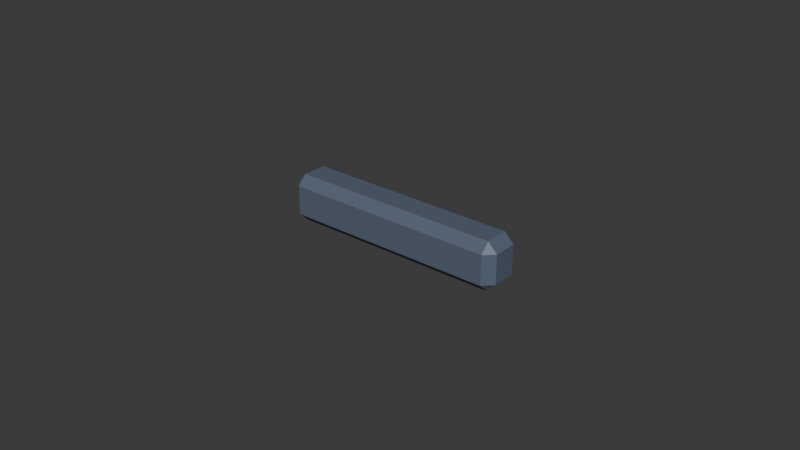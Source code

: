 # Source: left_shoulder__edge_trim__base.blend  (saved by Blender 5.1.30; exported with 4.5.12 LTS)
import bpy
from mathutils import Matrix  # noqa: F401  (used for matrix-valued properties, if any)

bpy.ops.wm.read_factory_settings(use_empty=True)
scene = bpy.context.scene
scene.name = 'Scene'

# ---- collections
col_collection = bpy.data.collections.new('Collection'); scene.collection.children.link(col_collection)
col_build_helmet__base = bpy.data.collections.new('build_helmet__base'); scene.collection.children.link(col_build_helmet__base)
col_build_helmet__sleek = bpy.data.collections.new('build_helmet__sleek'); scene.collection.children.link(col_build_helmet__sleek)
col_build_helmet__bold = bpy.data.collections.new('build_helmet__bold'); scene.collection.children.link(col_build_helmet__bold)
col_build_chest__base = bpy.data.collections.new('build_chest__base'); scene.collection.children.link(col_build_chest__base)
col_build_chest__sleek = bpy.data.collections.new('build_chest__sleek'); scene.collection.children.link(col_build_chest__sleek)
col_build_chest__bold = bpy.data.collections.new('build_chest__bold'); scene.collection.children.link(col_build_chest__bold)
col_build_back__base = bpy.data.collections.new('build_back__base'); scene.collection.children.link(col_build_back__base)
col_build_back__sleek = bpy.data.collections.new('build_back__sleek'); scene.collection.children.link(col_build_back__sleek)
col_build_back__bold = bpy.data.collections.new('build_back__bold'); scene.collection.children.link(col_build_back__bold)
col_build_waist__base = bpy.data.collections.new('build_waist__base'); scene.collection.children.link(col_build_waist__base)
col_build_waist__sleek = bpy.data.collections.new('build_waist__sleek'); scene.collection.children.link(col_build_waist__sleek)
col_build_waist__bold = bpy.data.collections.new('build_waist__bold'); scene.collection.children.link(col_build_waist__bold)
col_build_left_shoulder__base = bpy.data.collections.new('build_left_shoulder__base'); scene.collection.children.link(col_build_left_shoulder__base)
col_build_left_shoulder__sleek = bpy.data.collections.new('build_left_shoulder__sleek'); scene.collection.children.link(col_build_left_shoulder__sleek)
col_build_left_shoulder__bold = bpy.data.collections.new('build_left_shoulder__bold'); scene.collection.children.link(col_build_left_shoulder__bold)
col_build_right_shoulder__base = bpy.data.collections.new('build_right_shoulder__base'); scene.collection.children.link(col_build_right_shoulder__base)
col_build_right_shoulder__sleek = bpy.data.collections.new('build_right_shoulder__sleek'); scene.collection.children.link(col_build_right_shoulder__sleek)
col_build_right_shoulder__bold = bpy.data.collections.new('build_right_shoulder__bold'); scene.collection.children.link(col_build_right_shoulder__bold)
col_build_left_shin__base = bpy.data.collections.new('build_left_shin__base'); scene.collection.children.link(col_build_left_shin__base)
col_build_left_shin__sleek = bpy.data.collections.new('build_left_shin__sleek'); scene.collection.children.link(col_build_left_shin__sleek)
col_build_left_shin__bold = bpy.data.collections.new('build_left_shin__bold'); scene.collection.children.link(col_build_left_shin__bold)
col_build_right_shin__base = bpy.data.collections.new('build_right_shin__base'); scene.collection.children.link(col_build_right_shin__base)
col_build_right_shin__sleek = bpy.data.collections.new('build_right_shin__sleek'); scene.collection.children.link(col_build_right_shin__sleek)
col_build_right_shin__bold = bpy.data.collections.new('build_right_shin__bold'); scene.collection.children.link(col_build_right_shin__bold)
col_build_helmet__crest__base = bpy.data.collections.new('build_helmet__crest__base'); scene.collection.children.link(col_build_helmet__crest__base)
col_build_helmet__visor_trim__base = bpy.data.collections.new('build_helmet__visor_trim__base'); scene.collection.children.link(col_build_helmet__visor_trim__base)
col_build_chest__chest_core__base = bpy.data.collections.new('build_chest__chest_core__base'); scene.collection.children.link(col_build_chest__chest_core__base)
col_build_chest__rib_trim__base = bpy.data.collections.new('build_chest__rib_trim__base'); scene.collection.children.link(col_build_chest__rib_trim__base)
col_build_back__spine_ridge__base = bpy.data.collections.new('build_back__spine_ridge__base'); scene.collection.children.link(col_build_back__spine_ridge__base)
col_build_back__rear_core__base = bpy.data.collections.new('build_back__rear_core__base'); scene.collection.children.link(col_build_back__rear_core__base)
col_build_waist__belt_buckle__base = bpy.data.collections.new('build_waist__belt_buckle__base'); scene.collection.children.link(col_build_waist__belt_buckle__base)
col_build_waist__side_clip__base = bpy.data.collections.new('build_waist__side_clip__base'); scene.collection.children.link(col_build_waist__side_clip__base)
col_build_left_shoulder__shoulder_fin__base = bpy.data.collections.new('build_left_shoulder__shoulder_fin__base'); scene.collection.children.link(col_build_left_shoulder__shoulder_fin__base)
col_build_left_shoulder__edge_trim__base = bpy.data.collections.new('build_left_shoulder__edge_trim__base'); scene.collection.children.link(col_build_left_shoulder__edge_trim__base)

# ---- materials (node trees are filled in below, after node groups)
mat_armor_trim = bpy.data.materials.new('armor_trim')

# ---- material node trees
mat_armor_trim.use_nodes = True; mat_armor_trim.node_tree.nodes.clear()
_N = mat_armor_trim.node_tree.nodes; _L = mat_armor_trim.node_tree.links
n0 = _N.new('ShaderNodeOutputMaterial'); n0.name = 'マテリアル出力'; n0.location = (0, 0)
n1 = _N.new('ShaderNodeBsdfPrincipled'); n1.name = 'プリンシプルBSDF'; n1.location = (0, 0)
n1.inputs[0].default_value = (0.102, 0.1333, 0.1882, 1.0)
_L.new(n1.outputs[0], n0.inputs[0])
n0.is_active_output = True

# ---- world
world_world = bpy.data.worlds.new('World'); scene.world = world_world
world_world.use_nodes = True; world_world.node_tree.nodes.clear()
_N = world_world.node_tree.nodes; _L = world_world.node_tree.links
n0 = _N.new('ShaderNodeOutputWorld'); n0.name = 'World Output'; n0.location = (200, 100)
n1 = _N.new('ShaderNodeBackground'); n1.name = 'Background'; n1.location = (-200, 100)
n1.inputs[0].default_value = (0.05088, 0.05088, 0.05088, 1.0)
_L.new(n1.outputs[0], n0.inputs[0])
n0.is_active_output = True
world_world.color = (0.05088, 0.05088, 0.05088)
world_world.sun_shadow_jitter_overblur = 0.0

# ---- meshes
me_armor_left_shoulder__edge_trim__base_v001 = bpy.data.meshes.new('armor_left_shoulder__edge_trim__base_v001')
me_armor_left_shoulder__edge_trim__base_v001.from_pydata([(0.03434, 0.006875, -0.00475), (0.03434, 0.003875, -0.00775), (0.03134, 0.003875, -0.00475), (0.03434, -0.003875, -0.00775), (0.03434, -0.006875, -0.00475), (0.03134, -0.003875, -0.00475), (0.03434, 0.006875, 0.00475), (0.03134, 0.003875, 0.00475), (0.03434, 0.003875, 0.00775), (0.03434, -0.006875, 0.00475), (0.03434, -0.003875, 0.00775), (0.03134, -0.003875, 0.00475), (0.1027, 0.006875, -0.00475), (0.1057, 0.003875, -0.00475), (0.1027, 0.003875, -0.00775), (0.1027, -0.006875, -0.00475), (0.1027, -0.003875, -0.00775), (0.1057, -0.003875, -0.00475), (0.1027, 0.006875, 0.00475), (0.1027, 0.003875, 0.00775), (0.1057, 0.003875, 0.00475), (0.1027, -0.006875, 0.00475), (0.1057, -0.003875, 0.00475), (0.1027, -0.003875, 0.00775)], [], [(0, 1, 2), (3, 4, 5), (6, 7, 8), (9, 10, 11), (12, 13, 14), (15, 16, 17), (18, 19, 20), (21, 22, 23), (6, 0, 2, 7), (1, 3, 5, 2), (4, 9, 11, 5), (10, 8, 7, 11), (18, 6, 8, 19), (9, 21, 23, 10), (22, 20, 19, 23), (12, 18, 20, 13), (21, 15, 17, 22), (16, 14, 13, 17), (0, 12, 14, 1), (15, 4, 3, 16), (6, 18, 12, 0), (2, 5, 11, 7), (14, 16, 3, 1), (21, 9, 4, 15), (8, 10, 23, 19), (20, 22, 17, 13)])
_uv = me_armor_left_shoulder__edge_trim__base_v001.uv_layers.new(name='UVマップ')
_uv.uv.foreach_set('vector', [0.8956, 0.4138, 0.852, 0.4575, 0.852, 0.4138, 0.7391, 0.4575, 0.6954, 0.4138, 0.7391, 0.4138, 0.8956, 0.2755, 0.852, 0.2755, 0.852, 0.2318, 0.6954, 0.2755, 0.7391, 0.2318, 0.7391, 0.2755, 0.8956, 0.04572, 0.852, 0.04572, 0.852, 0.002044, 0.6954, 0.04572, 0.7391, 0.002044, 0.7391, 0.04572, 0.8956, 0.184, 0.852, 0.2277, 0.852, 0.184, 0.6954, 0.184, 0.7391, 0.184, 0.7391, 0.2277, 0.8956, 0.2755, 0.8956, 0.4138, 0.852, 0.4138, 0.852, 0.2755, 0.852, 0.4575, 0.7391, 0.4575, 0.7391, 0.4138, 0.852, 0.4138, 0.6954, 0.4138, 0.6954, 0.2755, 0.7391, 0.2755, 0.7391, 0.4138, 0.7391, 0.2318, 0.852, 0.2318, 0.852, 0.2755, 0.7391, 0.2755, 0.184, 0.998, 0.184, 0.002044, 0.2277, 0.002044, 0.2277, 0.998, 0.4138, 0.998, 0.4138, 0.002044, 0.4575, 0.002044, 0.4575, 0.998, 0.7391, 0.184, 0.852, 0.184, 0.852, 0.2277, 0.7391, 0.2277, 0.8956, 0.04572, 0.8956, 0.184, 0.852, 0.184, 0.852, 0.04572, 0.6954, 0.184, 0.6954, 0.04572, 0.7391, 0.04572, 0.7391, 0.184, 0.7391, 0.002044, 0.852, 0.002044, 0.852, 0.04572, 0.7391, 0.04572, 0.04572, 0.002044, 0.04572, 0.998, 0.002044, 0.998, 0.002044, 0.002044, 0.2755, 0.002044, 0.2755, 0.998, 0.2318, 0.998, 0.2318, 0.002044, 0.184, 0.002044, 0.184, 0.998, 0.04572, 0.998, 0.04572, 0.002044, 0.852, 0.4138, 0.7391, 0.4138, 0.7391, 0.2755, 0.852, 0.2755, 0.5744, 0.998, 0.4616, 0.998, 0.4616, 0.002044, 0.5744, 0.002044, 0.4138, 0.002044, 0.4138, 0.998, 0.2755, 0.998, 0.2755, 0.002044, 0.6914, 0.998, 0.5785, 0.998, 0.5785, 0.002044, 0.6914, 0.002044, 0.852, 0.184, 0.7391, 0.184, 0.7391, 0.04572, 0.852, 0.04572])
me_armor_left_shoulder__edge_trim__base_v001.materials.append(mat_armor_trim)
me_armor_left_shoulder__edge_trim__base_v001.update()

# ---- objects
ob_armor_left_shoulder__edge_trim__base_v001 = bpy.data.objects.new('armor_left_shoulder__edge_trim__base_v001', me_armor_left_shoulder__edge_trim__base_v001)

# ---- transforms, parenting, visibility, modifiers, constraints
ob_armor_left_shoulder__edge_trim__base_v001.location = (0.0, 0.0, 0.0)

# ---- collection membership
col_build_left_shoulder__edge_trim__base.objects.link(ob_armor_left_shoulder__edge_trim__base_v001)

# ---- scene / render settings (as saved in the file)
scene.frame_start = 1; scene.frame_end = 250; scene.frame_set(1)
scene.render.engine = 'BLENDER_EEVEE_NEXT'
scene.render.bake_bias = 0.0
scene.render.bake_samples = 0
scene.cycles.sampling_pattern = 'TABULATED_SOBOL'
scene.eevee.use_volume_custom_range = False
bpy.context.view_layer.update()

# ---- added for rendering (the .blend has no active camera and no usable light): camera, sun
cam_auto = bpy.data.cameras.new('AutoCamera')
cam_auto.lens = 50.0
cam_auto.sensor_width = 36.0
cam_auto.clip_end = 1000.0
ob_auto_camera = bpy.data.objects.new('AutoCamera', cam_auto)
scene.collection.objects.link(ob_auto_camera)
ob_auto_camera.location = (0.253585, -0.222054, 0.148036)
ob_auto_camera.rotation_euler = (1.09748, -7.21219e-08, 0.694738)
scene.camera = ob_auto_camera
light_auto_sun = bpy.data.lights.new('AutoSun', 'SUN')
light_auto_sun.energy = 3.0
light_auto_sun.angle = 0.0523599
ob_auto_sun = bpy.data.objects.new('AutoSun', light_auto_sun)
scene.collection.objects.link(ob_auto_sun)
ob_auto_sun.rotation_euler = (0.872665, 0.174533, 0.523599)
bpy.context.view_layer.update()
